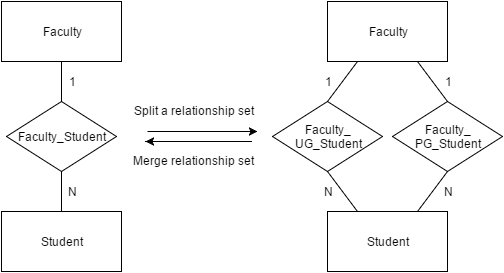

The diagram above was exported from draw.io. Its source (the exported page's mxGraphModel, read from the mxfile embedded in the PNG):
<mxGraphModel dx="1554" dy="792" grid="1" gridSize="10" guides="1" tooltips="1" connect="1" arrows="1" fold="1" page="1" pageScale="1" pageWidth="826" pageHeight="1169" background="#ffffff" math="0" shadow="0">
  <root>
    <mxCell id="0" />
    <mxCell id="1" parent="0" />
    <mxCell id="15" style="edgeStyle=none;rounded=0;html=1;exitX=0.5;exitY=1;entryX=0.5;entryY=0;endArrow=none;endFill=0;jettySize=auto;orthogonalLoop=1;" parent="1" source="6" target="8" edge="1">
      <mxGeometry relative="1" as="geometry" />
    </mxCell>
    <mxCell id="6" value="Faculty" style="whiteSpace=wrap;html=1;strokeWidth=1;" parent="1" vertex="1">
      <mxGeometry x="180" y="110" width="120" height="60" as="geometry" />
    </mxCell>
    <mxCell id="16" style="edgeStyle=none;rounded=0;html=1;exitX=0.5;exitY=1;entryX=0.5;entryY=0;endArrow=none;endFill=0;jettySize=auto;orthogonalLoop=1;" parent="1" source="8" target="9" edge="1">
      <mxGeometry relative="1" as="geometry">
        <mxPoint x="240" y="290" as="sourcePoint" />
      </mxGeometry>
    </mxCell>
    <mxCell id="8" value="Faculty_Student" style="rhombus;whiteSpace=wrap;html=1;strokeWidth=1;" parent="1" vertex="1">
      <mxGeometry x="185" y="210" width="110" height="70" as="geometry" />
    </mxCell>
    <mxCell id="9" value="Student" style="whiteSpace=wrap;html=1;strokeWidth=1;" parent="1" vertex="1">
      <mxGeometry x="180" y="320" width="120" height="60" as="geometry" />
    </mxCell>
    <mxCell id="24" value="1" style="text;html=1;strokeColor=none;fillColor=none;align=center;verticalAlign=middle;whiteSpace=wrap;" parent="1" vertex="1">
      <mxGeometry x="230" y="180" width="40" height="20" as="geometry" />
    </mxCell>
    <mxCell id="25" value="N" style="text;html=1;strokeColor=none;fillColor=none;align=center;verticalAlign=middle;whiteSpace=wrap;" parent="1" vertex="1">
      <mxGeometry x="230" y="290" width="40" height="20" as="geometry" />
    </mxCell>
    <mxCell id="29" style="edgeStyle=none;rounded=0;html=1;exitX=0.25;exitY=1;entryX=0.5;entryY=0;endArrow=none;endFill=0;jettySize=auto;orthogonalLoop=1;" edge="1" source="30" target="32" parent="1">
      <mxGeometry x="566" y="170" as="geometry" />
    </mxCell>
    <mxCell id="30" value="Faculty" style="whiteSpace=wrap;html=1;strokeWidth=1;" vertex="1" parent="1">
      <mxGeometry x="506" y="110" width="120" height="60" as="geometry" />
    </mxCell>
    <mxCell id="31" style="edgeStyle=none;rounded=0;html=1;exitX=0.5;exitY=1;entryX=0.25;entryY=0;endArrow=none;endFill=0;jettySize=auto;orthogonalLoop=1;" edge="1" source="32" target="33" parent="1">
      <mxGeometry x="566" y="270" as="geometry">
        <mxPoint x="566" y="290" as="sourcePoint" />
      </mxGeometry>
    </mxCell>
    <mxCell id="32" value="Faculty_&lt;div&gt;UG_Student&lt;/div&gt;" style="rhombus;whiteSpace=wrap;html=1;strokeWidth=1;" vertex="1" parent="1">
      <mxGeometry x="451" y="210" width="110" height="70" as="geometry" />
    </mxCell>
    <mxCell id="38" style="edgeStyle=none;rounded=0;html=1;exitX=0.75;exitY=0;entryX=0.5;entryY=1;endArrow=none;endFill=0;jettySize=auto;orthogonalLoop=1;" edge="1" parent="1" source="33" target="36">
      <mxGeometry relative="1" as="geometry" />
    </mxCell>
    <mxCell id="33" value="Student" style="whiteSpace=wrap;html=1;strokeWidth=1;" vertex="1" parent="1">
      <mxGeometry x="506" y="320" width="120" height="60" as="geometry" />
    </mxCell>
    <mxCell id="34" value="1" style="text;html=1;strokeColor=none;fillColor=none;align=center;verticalAlign=middle;whiteSpace=wrap;" vertex="1" parent="1">
      <mxGeometry x="486" y="180" width="40" height="20" as="geometry" />
    </mxCell>
    <mxCell id="35" value="N" style="text;html=1;strokeColor=none;fillColor=none;align=center;verticalAlign=middle;whiteSpace=wrap;" vertex="1" parent="1">
      <mxGeometry x="486" y="290" width="40" height="20" as="geometry" />
    </mxCell>
    <mxCell id="37" style="edgeStyle=none;rounded=0;html=1;exitX=0.5;exitY=0;entryX=0.75;entryY=1;endArrow=none;endFill=0;jettySize=auto;orthogonalLoop=1;" edge="1" parent="1" source="36" target="30">
      <mxGeometry relative="1" as="geometry" />
    </mxCell>
    <mxCell id="36" value="Faculty_&lt;div&gt;PG_Student&lt;/div&gt;" style="rhombus;whiteSpace=wrap;html=1;strokeWidth=1;" vertex="1" parent="1">
      <mxGeometry x="571" y="210" width="110" height="70" as="geometry" />
    </mxCell>
    <mxCell id="39" value="1" style="text;html=1;strokeColor=none;fillColor=none;align=center;verticalAlign=middle;whiteSpace=wrap;" vertex="1" parent="1">
      <mxGeometry x="606" y="180" width="40" height="20" as="geometry" />
    </mxCell>
    <mxCell id="40" value="N" style="text;html=1;strokeColor=none;fillColor=none;align=center;verticalAlign=middle;whiteSpace=wrap;" vertex="1" parent="1">
      <mxGeometry x="606" y="290" width="40" height="20" as="geometry" />
    </mxCell>
    <mxCell id="41" value="Split a relationship set" style="text;html=1;resizable=0;points=[];autosize=1;align=left;verticalAlign=top;spacingTop=-4;" vertex="1" parent="1">
      <mxGeometry x="311" y="210" width="140" height="20" as="geometry" />
    </mxCell>
    <mxCell id="43" value="" style="endArrow=classic;html=1;exitX=0.333;exitY=-0.05;exitPerimeter=0;" edge="1" parent="1">
      <mxGeometry x="324" y="157" width="50" height="50" as="geometry">
        <mxPoint x="324" y="250" as="sourcePoint" />
        <mxPoint x="324" y="250" as="targetPoint" />
        <Array as="points">
          <mxPoint x="435" y="250" />
        </Array>
      </mxGeometry>
    </mxCell>
    <mxCell id="44" value="Merge relationship set" style="text;html=1;resizable=0;points=[];autosize=1;align=left;verticalAlign=top;spacingTop=-4;" vertex="1" parent="1">
      <mxGeometry x="310" y="260" width="140" height="20" as="geometry" />
    </mxCell>
    <mxCell id="47" value="" style="endArrow=classic;html=1;" edge="1" parent="1">
      <mxGeometry x="326" y="147" width="50" height="50" as="geometry">
        <mxPoint x="326" y="240" as="sourcePoint" />
        <mxPoint x="436" y="240" as="targetPoint" />
        <Array as="points" />
      </mxGeometry>
    </mxCell>
  </root>
</mxGraphModel>